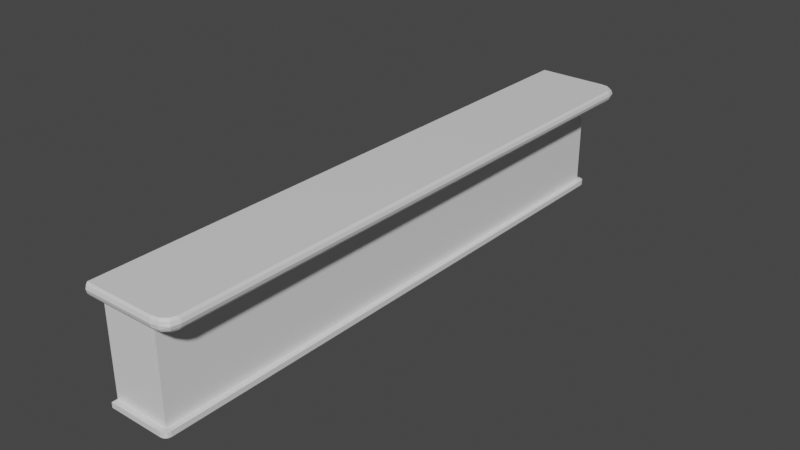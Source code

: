 # Source: bar1.blend  (saved by Blender 3.1.7; exported with 4.5.12 LTS)
import bpy
from mathutils import Matrix  # noqa: F401  (used for matrix-valued properties, if any)

bpy.ops.wm.read_factory_settings(use_empty=True)
scene = bpy.context.scene
scene.name = 'Scene'

# ---- collections
col_collection = bpy.data.collections.new('Collection'); scene.collection.children.link(col_collection)

# ---- materials (node trees are filled in below, after node groups)
mat_material_001 = bpy.data.materials.new('Material.001')
mat_material_001.alpha_threshold = 0.0
mat_material_001.use_transparent_shadow = False
mat_material_001.line_color = (0.0, 0.0, 0.0, 1.0)

# ---- material node trees
mat_material_001.use_nodes = True; mat_material_001.node_tree.nodes.clear()
_N = mat_material_001.node_tree.nodes; _L = mat_material_001.node_tree.links
n0 = _N.new('ShaderNodeOutputMaterial'); n0.name = 'Material Output'; n0.location = (300, 300)
n1 = _N.new('ShaderNodeBsdfPrincipled'); n1.name = 'Principled BSDF'; n1.location = (10, 300)
n1.distribution = 'GGX'
n1.subsurface_method = 'RANDOM_WALK_SKIN'
n1.inputs[2].default_value = 0.4
n1.inputs[3].default_value = 1.45
n1.inputs[27].default_value = (0.0, 0.0, 0.0, 1.0)
n1.inputs[28].default_value = 1.0
_L.new(n1.outputs[0], n0.inputs[0])
n0.is_active_output = True

# ---- world
world_world = bpy.data.worlds.new('World'); scene.world = world_world
world_world.use_nodes = True; world_world.node_tree.nodes.clear()
_N = world_world.node_tree.nodes; _L = world_world.node_tree.links
n0 = _N.new('ShaderNodeOutputWorld'); n0.name = 'World Output'; n0.location = (300, 300)
n1 = _N.new('ShaderNodeBackground'); n1.name = 'Background'; n1.location = (10, 300)
n1.inputs[0].default_value = (0.05088, 0.05088, 0.05088, 1.0)
_L.new(n1.outputs[0], n0.inputs[0])
n0.is_active_output = True
world_world.color = (0.05088, 0.05088, 0.05088)
world_world.use_sun_shadow = False
world_world.sun_shadow_jitter_overblur = 0.0

# ---- meshes
me_cube_001 = bpy.data.meshes.new('Cube.001')
me_cube_001.from_pydata([(1.0, 1.0, 1.0), (1.0, 1.0, -1.0), (1.0, -1.0, 1.0), (1.0, -1.0, -1.0), (-1.0, 1.0, 1.0), (-1.0, 1.0, -1.0), (-1.0, -1.0, 1.0), (-1.0, -1.0, -1.0), (1.0, 0.9906, 0.7593), (-1.0, -1.0, 0.8), (1.0, -0.9906, 0.7593), (-1.0, 1.0, 0.8), (-2.0, -1.0, 0.8), (-2.0, -1.0, 1.0), (-2.0, 1.0, 1.0), (-2.0, 1.0, 0.8), (-1.0, 1.04, 1.0), (1.0, 1.04, 1.0), (1.0, 1.04, 0.8), (-1.0, 1.04, 0.8), (-1.0, -1.04, 0.8), (-1.0, -1.04, 1.0), (1.0, -1.04, 1.0), (1.0, -1.04, 0.8), (1.0, -1.0, -0.91), (1.0, 1.0, -0.91), (-1.5, 1.04, 1.0), (-2.0, 1.0, 1.0), (-1.75, 1.035, 1.0), (-1.933, 1.02, 1.0), (-2.0, 1.0, 0.8), (-1.5, 1.04, 0.8), (-1.933, 1.02, 0.8), (-1.75, 1.035, 0.8), (-1.5, -1.04, 0.8), (-2.0, -1.0, 0.8), (-1.75, -1.035, 0.8), (-1.933, -1.02, 0.8), (-2.0, -1.0, 1.0), (-1.5, -1.04, 1.0), (-1.933, -1.02, 1.0), (-1.75, -1.035, 1.0), (-1.0, 1.0, -0.91), (-1.0, -1.0, -0.91), (-1.2, 1.0, -1.0), (-1.2, -1.0, -1.0), (-1.2, 1.0, -0.91), (-1.2, -1.0, -0.91), (1.0, 1.02, -1.0), (-1.0, 1.02, -1.0), (1.0, 1.02, -0.91), (-1.0, 1.02, -0.91), (1.0, -1.02, -0.91), (1.0, -1.02, -1.0), (-1.0, -1.02, -1.0), (-1.0, -1.02, -0.91), (-1.0, -1.02, -1.0), (-1.2, -1.0, -1.0), (-1.1, -1.017, -1.0), (-1.173, -1.01, -1.0), (-1.2, -1.0, -0.91), (-1.0, -1.02, -0.91), (-1.173, -1.01, -0.91), (-1.1, -1.017, -0.91), (-1.0, 1.02, -0.91), (-1.2, 1.0, -0.91), (-1.1, 1.017, -0.91), (-1.173, 1.01, -0.91), (-1.2, 1.0, -1.0), (-1.0, 1.02, -1.0), (-1.173, 1.01, -1.0), (-1.1, 1.017, -1.0), (-1.0, -1.0, 0.287), (1.0, -0.9906, 0.3277), (1.0, 0.9906, 0.3277), (-1.0, 1.0, 0.287), (1.0, 1.0, 0.8), (1.0, -1.0, 0.8), (1.0, -1.0, 0.287), (1.0, 1.0, 0.287), (0.0, 0.9906, 0.7593), (0.0, -0.9906, 0.7593), (0.0, -0.9906, 0.3277), (0.0, 0.9906, 0.3277), (-2.056, -0.9975, 0.8406), (-2.086, -1.0, 0.9), (-2.056, -0.9975, 0.9594), (-2.056, 0.9975, 0.9594), (-2.086, 1.0, 0.9), (-2.056, 0.9975, 0.8406), (1.0, 1.045, 0.9594), (1.0, 1.048, 0.9), (1.0, 1.045, 0.8406), (-1.0, 1.045, 0.9594), (-1.0, 1.048, 0.9), (-1.0, 1.045, 0.8406), (-1.0, -1.045, 0.8406), (-1.0, -1.048, 0.9), (-1.0, -1.045, 0.9594), (1.0, -1.045, 0.9594), (1.0, -1.048, 0.9), (1.0, -1.045, 0.8406), (-1.5, 1.045, 0.9594), (-1.5, 1.048, 0.9), (-1.5, 1.045, 0.8406), (-1.75, 1.04, 0.8406), (-1.75, 1.042, 0.9), (-1.75, 1.04, 0.9594), (-1.989, 1.025, 0.8406), (-2.019, 1.028, 0.9), (-1.989, 1.025, 0.9594), (-2.056, 0.9975, 0.8406), (-2.086, 1.0, 0.9), (-2.056, 0.9975, 0.9594), (-1.5, -1.045, 0.8406), (-1.5, -1.048, 0.9), (-1.5, -1.045, 0.9594), (-1.75, -1.04, 0.9594), (-1.75, -1.042, 0.9), (-1.75, -1.04, 0.8406), (-1.989, -1.025, 0.9594), (-2.019, -1.028, 0.9), (-1.989, -1.025, 0.8406), (-2.056, -0.9975, 0.9594), (-2.086, -1.0, 0.9), (-2.056, -0.9975, 0.8406)], [], [(0, 4, 6, 2), (2, 6, 21, 22), (11, 9, 12, 15), (5, 1, 3, 7), (11, 15, 30, 32, 33, 31, 19), (75, 11, 76, 79), (73, 74, 83, 82), (72, 9, 11, 75), (78, 77, 9, 72), (86, 13, 14, 87), (9, 77, 23, 20), (4, 0, 17, 16), (6, 4, 14, 13), (93, 16, 17, 90), (14, 4, 16, 26, 28, 29, 27), (87, 14, 27, 113), (76, 11, 19, 18), (99, 22, 21, 98), (12, 9, 20, 34, 36, 37, 35), (43, 47, 60, 62, 63, 61, 55), (6, 13, 38, 40, 41, 39, 21), (98, 21, 39, 116), (104, 31, 33, 105), (105, 33, 32, 108), (108, 32, 30, 111), (95, 19, 31, 104), (116, 39, 41, 117), (117, 41, 40, 120), (120, 40, 38, 123), (84, 12, 35, 125), (5, 7, 45, 44), (1, 25, 24, 3), (5, 44, 68, 70, 71, 69, 49), (45, 47, 46, 44), (43, 42, 46, 47), (47, 45, 57, 60), (42, 25, 50, 51), (49, 51, 50, 48), (46, 42, 51, 64, 66, 67, 65), (1, 5, 49, 48), (25, 1, 48, 50), (51, 49, 69, 64), (53, 52, 55, 54), (45, 7, 54, 56, 58, 59, 57), (7, 3, 53, 54), (24, 43, 55, 52), (3, 24, 52, 53), (56, 61, 63, 58), (58, 63, 62, 59), (59, 62, 60, 57), (54, 55, 61, 56), (64, 69, 71, 66), (66, 71, 70, 67), (67, 70, 68, 65), (44, 46, 65, 68), (24, 78, 72, 43), (43, 72, 75, 42), (25, 79, 78, 24), (42, 75, 79, 25), (10, 8, 76, 77), (73, 10, 77, 78), (8, 74, 79, 76), (74, 73, 78, 79), (83, 80, 81, 82), (10, 73, 82, 81), (74, 8, 80, 83), (8, 10, 81, 80), (13, 86, 123, 38), (86, 85, 124, 123), (85, 84, 125, 124), (37, 122, 125, 35), (122, 121, 124, 125), (121, 120, 123, 124), (36, 119, 122, 37), (119, 118, 121, 122), (118, 117, 120, 121), (34, 114, 119, 36), (114, 115, 118, 119), (115, 116, 117, 118), (16, 93, 102, 26), (93, 94, 103, 102), (94, 95, 104, 103), (29, 110, 113, 27), (110, 109, 112, 113), (109, 108, 111, 112), (28, 107, 110, 29), (107, 106, 109, 110), (106, 105, 108, 109), (26, 102, 107, 28), (102, 103, 106, 107), (103, 104, 105, 106), (77, 2, 22, 99, 100, 101, 23), (20, 96, 114, 34), (96, 97, 115, 114), (97, 98, 116, 115), (23, 101, 96, 20), (101, 100, 97, 96), (100, 99, 98, 97), (0, 76, 18, 92, 91, 90, 17), (15, 89, 111, 30), (89, 88, 112, 111), (88, 87, 113, 112), (19, 95, 92, 18), (95, 94, 91, 92), (94, 93, 90, 91), (12, 84, 89, 15), (84, 85, 88, 89), (85, 86, 87, 88), (76, 0, 2, 77)])
_uv = me_cube_001.uv_layers.new(name='UVMap')
_uv.uv.foreach_set('vector', [0.625, 0.5, 0.875, 0.5, 0.875, 0.75, 0.625, 0.75, 0.625, 0.75, 0.875, 0.75, 0.875, 0.75, 0.625, 0.75, 0.6, 0.25, 0.6, 0.0, 0.6, 0.0, 0.6, 0.25, 0.125, 0.5, 0.375, 0.5, 0.375, 0.75, 0.125, 0.75, 0.6, 0.25, 0.6, 0.25, 0.6, 0.25, 0.6, 0.25, 0.6, 0.25, 0.6, 0.25, 0.6, 0.25, 0.5359, 0.25, 0.6, 0.25, 0.6, 0.5, 0.5359, 0.5, 0.5434, 0.7425, 0.5434, 0.5075, 0.5434, 0.5075, 0.5434, 0.7425, 0.5359, 0.0, 0.6, 0.0, 0.6, 0.25, 0.5359, 0.25, 0.5359, 0.75, 0.6, 0.75, 0.6, 1.0, 0.5359, 1.0, 0.6187, 0.0, 0.625, 0.0, 0.625, 0.25, 0.6187, 0.25, 0.6, 1.0, 0.6, 0.75, 0.6, 0.75, 0.6, 1.0, 0.875, 0.5, 0.625, 0.5, 0.625, 0.5, 0.875, 0.5, 0.875, 0.75, 0.875, 0.5, 0.875, 0.5, 0.875, 0.75, 0.6187, 0.25, 0.625, 0.25, 0.625, 0.5, 0.6187, 0.5, 0.875, 0.5, 0.875, 0.5, 0.875, 0.5, 0.875, 0.5, 0.875, 0.5, 0.875, 0.5, 0.875, 0.5, 0.875, 0.5, 0.875, 0.5, 0.875, 0.5, 0.875, 0.5, 0.6, 0.5, 0.6, 0.25, 0.6, 0.25, 0.6, 0.5, 0.6187, 0.75, 0.625, 0.75, 0.625, 1.0, 0.6187, 1.0, 0.6, 0.0, 0.6, 0.0, 0.6, 0.0, 0.6, 0.0, 0.6, 0.0, 0.6, 0.0, 0.6, 0.0, 0.3862, 0.0, 0.3862, 0.0, 0.3862, 0.0, 0.3862, 0.0, 0.3862, 0.0, 0.3862, 0.0, 0.3862, 0.0, 0.875, 0.75, 0.875, 0.75, 0.875, 0.75, 0.875, 0.75, 0.875, 0.75, 0.875, 0.75, 0.875, 0.75, 0.6187, 1.0, 0.625, 1.0, 0.625, 1.0, 0.6187, 1.0, 0.6062, 0.25, 0.6, 0.25, 0.6, 0.25, 0.6063, 0.25, 0.6063, 0.25, 0.6, 0.25, 0.6, 0.25, 0.6063, 0.25, 0.6063, 0.25, 0.6, 0.25, 0.6, 0.25, 0.6063, 0.25, 0.6062, 0.25, 0.6, 0.25, 0.6, 0.25, 0.6062, 0.25, 0.6187, 1.0, 0.625, 1.0, 0.625, 1.0, 0.6187, 1.0, 0.6187, 0.0, 0.625, 0.0, 0.625, 0.0, 0.6187, 0.0, 0.6187, 0.0, 0.625, 0.0, 0.625, 0.0, 0.6187, 0.0, 0.6, 0.0, 0.6, 0.0, 0.6, 0.0, 0.6, 0.0, 0.125, 0.5, 0.125, 0.75, 0.125, 0.75, 0.125, 0.5, 0.375, 0.5, 0.3862, 0.5, 0.3862, 0.75, 0.375, 0.75, 0.125, 0.5, 0.125, 0.5, 0.125, 0.5, 0.125, 0.5, 0.125, 0.5, 0.125, 0.5, 0.125, 0.5, 0.375, 0.0, 0.3862, 0.0, 0.3862, 0.25, 0.375, 0.25, 0.3862, 0.0, 0.3862, 0.25, 0.3862, 0.25, 0.3862, 0.0, 0.3862, 0.0, 0.375, 0.0, 0.375, 0.0, 0.3862, 0.0, 0.3862, 0.25, 0.3862, 0.5, 0.3862, 0.5, 0.3862, 0.25, 0.375, 0.25, 0.3862, 0.25, 0.3862, 0.5, 0.375, 0.5, 0.3862, 0.25, 0.3862, 0.25, 0.3862, 0.25, 0.3862, 0.25, 0.3862, 0.25, 0.3862, 0.25, 0.3862, 0.25, 0.375, 0.5, 0.125, 0.5, 0.125, 0.5, 0.375, 0.5, 0.3862, 0.5, 0.375, 0.5, 0.375, 0.5, 0.3862, 0.5, 0.3862, 0.25, 0.375, 0.25, 0.375, 0.25, 0.3862, 0.25, 0.375, 0.75, 0.3862, 0.75, 0.3862, 1.0, 0.375, 1.0, 0.125, 0.75, 0.125, 0.75, 0.125, 0.75, 0.125, 0.75, 0.125, 0.75, 0.125, 0.75, 0.125, 0.75, 0.125, 0.75, 0.375, 0.75, 0.375, 0.75, 0.125, 0.75, 0.3862, 0.75, 0.3862, 1.0, 0.3862, 1.0, 0.3862, 0.75, 0.375, 0.75, 0.3862, 0.75, 0.3862, 0.75, 0.375, 0.75, 0.375, 1.0, 0.3862, 1.0, 0.3862, 1.0, 0.375, 1.0, 0.375, 0.0, 0.3862, 0.0, 0.3862, 0.0, 0.375, 0.0, 0.375, 0.0, 0.3862, 0.0, 0.3862, 0.0, 0.375, 0.0, 0.375, 1.0, 0.3862, 1.0, 0.3862, 1.0, 0.375, 1.0, 0.3862, 0.25, 0.375, 0.25, 0.375, 0.25, 0.3862, 0.25, 0.3862, 0.25, 0.375, 0.25, 0.375, 0.25, 0.3862, 0.25, 0.3862, 0.25, 0.375, 0.25, 0.375, 0.25, 0.3862, 0.25, 0.375, 0.25, 0.3862, 0.25, 0.3862, 0.25, 0.375, 0.25, 0.3862, 0.75, 0.5359, 0.75, 0.5359, 1.0, 0.3862, 1.0, 0.3862, 0.0, 0.5359, 0.0, 0.5359, 0.25, 0.3862, 0.25, 0.3862, 0.5, 0.5359, 0.5, 0.5359, 0.75, 0.3862, 0.75, 0.3862, 0.25, 0.5359, 0.25, 0.5359, 0.5, 0.3862, 0.5, 0.5925, 0.7425, 0.5925, 0.5075, 0.6, 0.5, 0.6, 0.75, 0.5434, 0.7425, 0.5925, 0.7425, 0.6, 0.75, 0.5359, 0.75, 0.5925, 0.5075, 0.5434, 0.5075, 0.5359, 0.5, 0.6, 0.5, 0.5434, 0.5075, 0.5434, 0.7425, 0.5359, 0.75, 0.5359, 0.5, 0.5434, 0.5075, 0.5925, 0.5075, 0.5925, 0.7425, 0.5434, 0.7425, 0.5925, 0.7425, 0.5434, 0.7425, 0.5434, 0.7425, 0.5925, 0.7425, 0.5434, 0.5075, 0.5925, 0.5075, 0.5925, 0.5075, 0.5434, 0.5075, 0.5925, 0.5075, 0.5925, 0.7425, 0.5925, 0.7425, 0.5925, 0.5075, 0.875, 0.75, 0.875, 0.75, 0.875, 0.75, 0.875, 0.75, 0.6187, 0.0, 0.6125, 0.0, 0.6125, 0.0, 0.6187, 0.0, 0.6125, 0.0, 0.6063, 0.0, 0.6062, 0.0, 0.6125, 0.0, 0.6, 0.0, 0.6062, 0.0, 0.6062, 0.0, 0.6, 0.0, 0.6062, 0.0, 0.6125, 0.0, 0.6125, 0.0, 0.6062, 0.0, 0.6125, 0.0, 0.6187, 0.0, 0.6187, 0.0, 0.6125, 0.0, 0.6, 0.0, 0.6062, 0.0, 0.6062, 0.0, 0.6, 0.0, 0.6062, 0.0, 0.6125, 0.0, 0.6125, 0.0, 0.6062, 0.0, 0.6125, 0.0, 0.6187, 0.0, 0.6187, 0.0, 0.6125, 0.0, 0.6, 1.0, 0.6063, 1.0, 0.6062, 1.0, 0.6, 1.0, 0.6063, 1.0, 0.6125, 1.0, 0.6125, 1.0, 0.6062, 1.0, 0.6125, 1.0, 0.6187, 1.0, 0.6187, 1.0, 0.6125, 1.0, 0.625, 0.25, 0.6187, 0.25, 0.6187, 0.25, 0.625, 0.25, 0.6187, 0.25, 0.6125, 0.25, 0.6125, 0.25, 0.6187, 0.25, 0.6125, 0.25, 0.6062, 0.25, 0.6062, 0.25, 0.6125, 0.25, 0.625, 0.25, 0.6187, 0.25, 0.6187, 0.25, 0.625, 0.25, 0.6187, 0.25, 0.6125, 0.25, 0.6125, 0.25, 0.6187, 0.25, 0.6125, 0.25, 0.6063, 0.25, 0.6063, 0.25, 0.6125, 0.25, 0.625, 0.25, 0.6187, 0.25, 0.6187, 0.25, 0.625, 0.25, 0.6187, 0.25, 0.6125, 0.25, 0.6125, 0.25, 0.6187, 0.25, 0.6125, 0.25, 0.6063, 0.25, 0.6063, 0.25, 0.6125, 0.25, 0.625, 0.25, 0.6187, 0.25, 0.6187, 0.25, 0.625, 0.25, 0.6187, 0.25, 0.6125, 0.25, 0.6125, 0.25, 0.6187, 0.25, 0.6125, 0.25, 0.6062, 0.25, 0.6063, 0.25, 0.6125, 0.25, 0.6, 0.75, 0.625, 0.75, 0.625, 0.75, 0.6187, 0.75, 0.6125, 0.75, 0.6062, 0.75, 0.6, 0.75, 0.6, 1.0, 0.6063, 1.0, 0.6063, 1.0, 0.6, 1.0, 0.6063, 1.0, 0.6125, 1.0, 0.6125, 1.0, 0.6063, 1.0, 0.6125, 1.0, 0.6187, 1.0, 0.6187, 1.0, 0.6125, 1.0, 0.6, 0.75, 0.6062, 0.75, 0.6063, 1.0, 0.6, 1.0, 0.6062, 0.75, 0.6125, 0.75, 0.6125, 1.0, 0.6063, 1.0, 0.6125, 0.75, 0.6187, 0.75, 0.6187, 1.0, 0.6125, 1.0, 0.625, 0.5, 0.6, 0.5, 0.6, 0.5, 0.6062, 0.5, 0.6125, 0.5, 0.6187, 0.5, 0.625, 0.5, 0.6, 0.25, 0.6, 0.25, 0.6, 0.25, 0.6, 0.25, 0.6062, 0.25, 0.6125, 0.25, 0.6125, 0.25, 0.6063, 0.25, 0.6125, 0.25, 0.6187, 0.25, 0.6187, 0.25, 0.6125, 0.25, 0.6, 0.25, 0.6062, 0.25, 0.6062, 0.5, 0.6, 0.5, 0.6062, 0.25, 0.6125, 0.25, 0.6125, 0.5, 0.6062, 0.5, 0.6125, 0.25, 0.6187, 0.25, 0.6187, 0.5, 0.6125, 0.5, 0.6, 0.0, 0.6063, 0.0, 0.6062, 0.25, 0.6, 0.25, 0.6063, 0.0, 0.6125, 0.0, 0.6125, 0.25, 0.6062, 0.25, 0.6125, 0.0, 0.6187, 0.0, 0.6187, 0.25, 0.6125, 0.25, 0.6, 0.5, 0.625, 0.5, 0.625, 0.75, 0.6, 0.75])
me_cube_001.materials.append(mat_material_001)
me_cube_001.use_remesh_preserve_volume = False
me_cube_001.use_remesh_preserve_attributes = False
me_cube_001.use_mirror_vertex_groups = False
me_cube_001.update()

# ---- objects
ob_bar = bpy.data.objects.new('Bar', me_cube_001)

# ---- transforms, parenting, visibility, modifiers, constraints
ob_bar.location = (0.0, 0.0, 0.0)
ob_bar.scale = (-0.25, 2.5, 0.5)
ob_bar.lock_rotations_4d = False
ob_bar.empty_display_type = 'ARROWS'
ob_bar.lineart.crease_threshold = 0.0

# ---- collection membership
col_collection.objects.link(ob_bar)

# ---- scene / render settings (as saved in the file)
scene.frame_start = 1; scene.frame_end = 250; scene.frame_set(1)
scene.render.engine = 'BLENDER_EEVEE_NEXT'
scene.cycles.sampling_pattern = 'TABULATED_SOBOL'
scene.cycles.use_light_tree = False
scene.view_settings.view_transform = 'Filmic'
bpy.context.view_layer.update()

# ---- added for rendering (the .blend has no active camera and no usable light): camera, sun
cam_auto = bpy.data.cameras.new('AutoCamera')
cam_auto.lens = 50.0
cam_auto.sensor_width = 36.0
cam_auto.clip_end = 1000.0
ob_auto_camera = bpy.data.objects.new('AutoCamera', cam_auto)
scene.collection.objects.link(ob_auto_camera)
ob_auto_camera.location = (5.12181, -5.98333, 3.98889)
ob_auto_camera.rotation_euler = (1.09748, -7.21219e-08, 0.694738)
scene.camera = ob_auto_camera
light_auto_sun = bpy.data.lights.new('AutoSun', 'SUN')
light_auto_sun.energy = 3.0
light_auto_sun.angle = 0.0523599
ob_auto_sun = bpy.data.objects.new('AutoSun', light_auto_sun)
scene.collection.objects.link(ob_auto_sun)
ob_auto_sun.rotation_euler = (0.872665, 0.174533, 0.523599)
bpy.context.view_layer.update()
